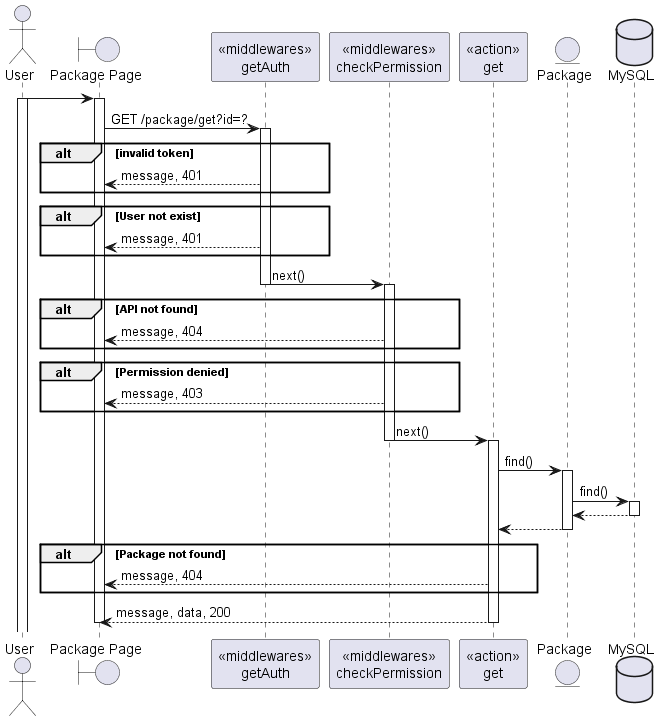

The diagram above was rendered by PlantUML. Its source (embedded in the PNG):
@startuml
actor User
boundary "Package Page" as Client
participant "<<middlewares>>\ngetAuth" as mid1
participant "<<middlewares>>\ncheckPermission" as mid2
participant "<<action>>\nget" as Controller
entity "Package" as Model
database "MySQL" as DB

User -> Client:
activate User
activate Client
Client -> mid1: GET /package/get?id=?
activate mid1
alt invalid token
    mid1 --> Client: message, 401
end
alt User not exist
    mid1 --> Client: message, 401
end
mid1 -> mid2: next()
deactivate mid1
activate mid2
alt API not found
    mid2 --> Client: message, 404
end
alt Permission denied
    mid2 --> Client: message, 403
end
mid2 -> Controller: next()
deactivate mid2
activate Controller
Controller -> Model: find()
activate Model
Model -> DB: find()
activate DB
DB --> Model
deactivate DB
Model --> Controller
deactivate Model
Alt Package not found
    Controller --> Client: message, 404
end
Controller --> Client: message, data, 200
deactivate Controller







deactivate Client

@enduml